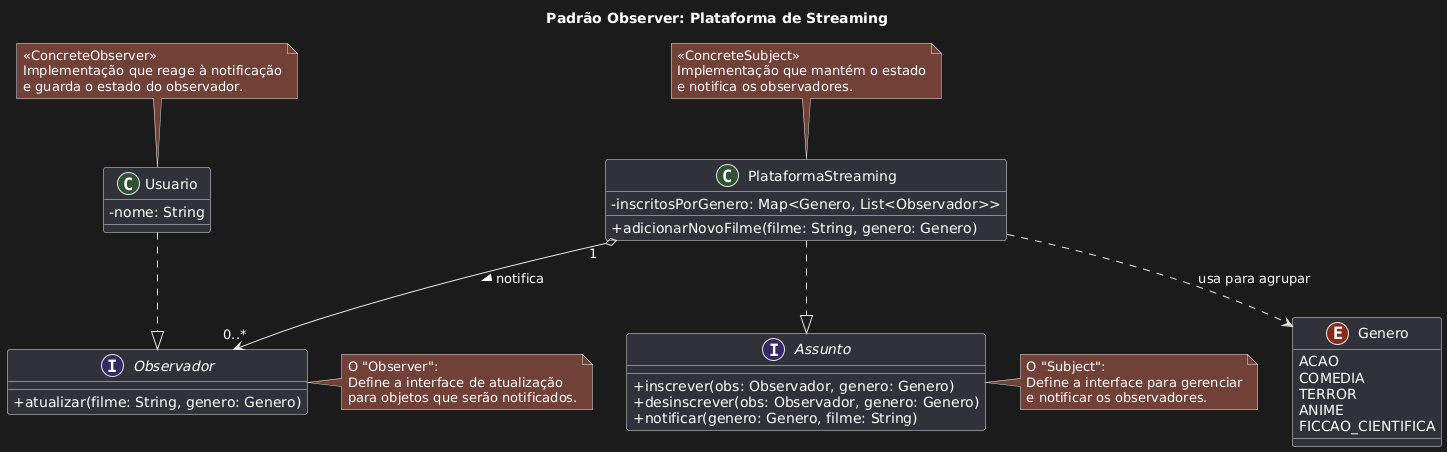

The diagram above was rendered by PlantUML. Its source (embedded in the PNG):
@startuml
' Título do Diagrama
title Padrão Observer: Plataforma de Streaming

' Configurações de aparência para um visual mais limpo
skinparam classAttributeIconSize 0
skinparam packageStyle rectangle

' ---------- DEFINIÇÃO DOS COMPONENTES ----------

interface Assunto {
  + inscrever(obs: Observador, genero: Genero)
  + desinscrever(obs: Observador, genero: Genero)
  + notificar(genero: Genero, filme: String)
}
note right of Assunto : O "Subject":\nDefine a interface para gerenciar\ne notificar os observadores.

interface Observador {
  + atualizar(filme: String, genero: Genero)
}
note right of Observador : O "Observer":\nDefine a interface de atualização\npara objetos que serão notificados.

class PlataformaStreaming {
  - inscritosPorGenero: Map<Genero, List<Observador>>
  + adicionarNovoFilme(filme: String, genero: Genero)
}
note top of PlataformaStreaming : << ConcreteSubject >>\nImplementação que mantém o estado\ne notifica os observadores.

class Usuario {
  - nome: String
}
note top of Usuario : << ConcreteObserver >>\nImplementação que reage à notificação\ne guarda o estado do observador.

enum Genero {
  ACAO
  COMEDIA
  TERROR
  ANIME
  FICCAO_CIENTIFICA
}


' ---------- DEFINIÇÃO DAS RELAÇÕES ----------

' Relações de Implementação (Herança de interface)
PlataformaStreaming ..|> Assunto
Usuario ..|> Observador

' Relação de Agregação e Notificação
' Uma Plataforma (1) contém (agrega) vários Observadores (0..*).
PlataformaStreaming "1" o--> "0..*" Observador : "  notifica >"

' Relação de Dependência/Uso
' A plataforma usa o Gênero para agrupar os observadores.
PlataformaStreaming ..> Genero : "  usa para agrupar"
@enduml